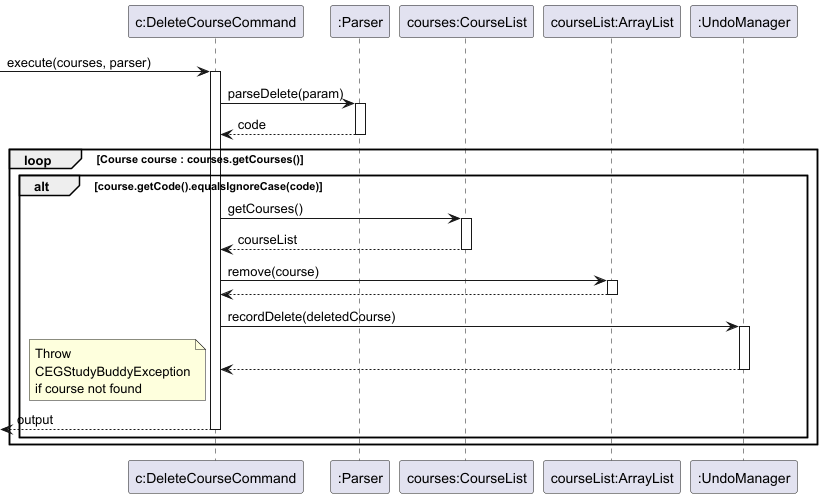

The diagram above was rendered by PlantUML. Its source (embedded in the PNG):
@startuml
'https://plantuml.com/sequence-diagram

[-> "c:DeleteCourseCommand" : execute(courses, parser)
activate "c:DeleteCourseCommand"

"c:DeleteCourseCommand" -> ":Parser": parseDelete(param)
activate ":Parser"
":Parser" --> "c:DeleteCourseCommand": code
deactivate ":Parser"

loop Course course : courses.getCourses()
    alt course.getCode().equalsIgnoreCase(code)
        "c:DeleteCourseCommand" -> "courses:CourseList": getCourses()
        activate "courses:CourseList"
        "courses:CourseList" --> "c:DeleteCourseCommand": courseList
        deactivate "courses:CourseList"

        "c:DeleteCourseCommand" -> "courseList:ArrayList": remove(course)
        activate "courseList:ArrayList"
        "courseList:ArrayList" --> "c:DeleteCourseCommand"
        deactivate "courseList:ArrayList"

        "c:DeleteCourseCommand" -> ":UndoManager": recordDelete(deletedCourse)
        activate ":UndoManager"
        ":UndoManager" --> "c:DeleteCourseCommand"
        deactivate ":UndoManager"

        note left
            Throw
            CEGStudyBuddyException
            if course not found
        end note

        [<-- "c:DeleteCourseCommand": output
        deactivate "c:DeleteCourseCommand"

    end
end

@enduml